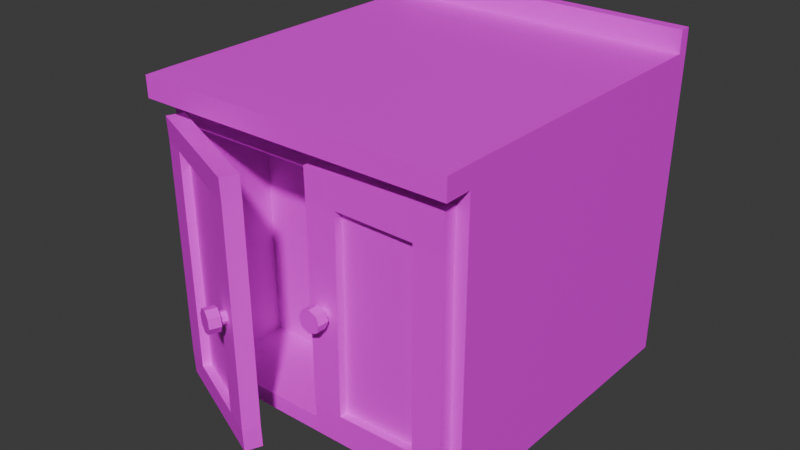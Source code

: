 # Source: KitchenTable_02.blend  (saved by Blender 4.4.32; exported with 4.5.12 LTS)
import bpy
from mathutils import Matrix  # noqa: F401  (used for matrix-valued properties, if any)

bpy.ops.wm.read_factory_settings(use_empty=True)
scene = bpy.context.scene
scene.name = 'Scene'

# ---- images (referenced by path relative to the original .blend; pixels are not part of the script)
import os
ASSET_DIR = os.environ.get("B2B_ASSET_DIR", "")  # directory of the original .blend (textures are referenced by path, not embedded)
HERE = os.path.dirname(os.path.abspath(__file__))  # packed textures are extracted next to this script under _unpacked/

def load_image(name, relpath, width, height, colorspace="sRGB"):
    """Load a texture the original file referenced (path relative to the .blend, or extracted next to this script)."""
    p = next((c for c in (os.path.join(HERE, relpath), os.path.join(ASSET_DIR, relpath)) if relpath and os.path.exists(c)), "")
    if p:
        img = bpy.data.images.load(p, check_existing=True)
        img.name = name
    else:  # same state as the original file: an image datablock whose file is absent (Cycles renders it pink)
        img = bpy.data.images.new(name, width, height)
        img.source = "FILE"
        img.filepath = "//" + (relpath or name)
    img.colorspace_settings.name = colorspace
    return img
img_colorpalette_01__png = load_image('colorpalette_01_.png', 'colorpalette_01_.png', 1024, 1024, 'sRGB')

# ---- materials (node trees are filled in below, after node groups)
mat_mat_general_01 = bpy.data.materials.new('mat_general_01')

# ---- material node trees
mat_mat_general_01.use_nodes = True; mat_mat_general_01.node_tree.nodes.clear()
_N = mat_mat_general_01.node_tree.nodes; _L = mat_mat_general_01.node_tree.links
n0 = _N.new('ShaderNodeBsdfPrincipled'); n0.name = 'Principled BSDF'; n0.location = (10, 300)
n1 = _N.new('ShaderNodeOutputMaterial'); n1.name = 'Material Output'; n1.location = (300, 300)
n2 = _N.new('ShaderNodeTexImage'); n2.name = 'Image Texture'; n2.location = (-322, 298)
n2.image = img_colorpalette_01__png
_L.new(n0.outputs[0], n1.inputs[0])
_L.new(n2.outputs[0], n0.inputs[0])
n1.is_active_output = True

# ---- world
world_world = bpy.data.worlds.new('World'); scene.world = world_world
world_world.use_nodes = True; world_world.node_tree.nodes.clear()
_N = world_world.node_tree.nodes; _L = world_world.node_tree.links
n0 = _N.new('ShaderNodeOutputWorld'); n0.name = 'World Output'; n0.location = (300, 300)
n1 = _N.new('ShaderNodeBackground'); n1.name = 'Background'; n1.location = (10, 300)
n1.inputs[0].default_value = (0.05088, 0.05088, 0.05088, 1.0)
_L.new(n1.outputs[0], n0.inputs[0])
n0.is_active_output = True
world_world.color = (0.05088, 0.05088, 0.05088)
world_world.sun_shadow_jitter_overblur = 0.0

# ---- meshes
me_cube_028 = bpy.data.meshes.new('Cube.028')
me_cube_028.from_pydata([(-0.3926, -0.3926, 0.0006272), (-0.4008, -0.4008, 0.7858), (-0.3926, 0.3926, 0.0006272), (-0.4008, 0.4008, 0.7858), (0.3926, -0.3926, 0.0006272), (0.4008, -0.4008, 0.7858), (0.3926, 0.3926, 0.0006272), (0.4008, 0.4008, 0.7858), (-0.4002, -0.4002, 0.7334), (-0.4002, 0.4002, 0.7334), (0.4002, 0.4002, 0.7334), (0.4002, -0.4002, 0.7334), (-0.4002, -0.4688, 0.7327), (-0.4008, -0.4694, 0.7851), (0.4008, -0.4694, 0.7851), (0.4002, -0.4688, 0.7327), (-0.3926, 0.3639, 0.0006272), (-0.4008, 0.3714, 0.7858), (0.3926, 0.3639, 0.0006272), (0.4008, 0.3714, 0.7858), (0.4002, 0.3709, 0.7334), (-0.4002, 0.3709, 0.7334), (-0.334, -0.4144, 0.04686), (-0.01962, -0.5521, 0.05121), (-0.353, -0.4136, 0.6958), (-0.02754, -0.5561, 0.6958), (-0.0444, -0.5946, 0.6954), (-0.03647, -0.5906, 0.05077), (-0.3508, -0.4529, 0.04642), (-0.3698, -0.4521, 0.6954), (-0.02765, -0.5536, 0.642), (-0.0195, -0.5546, 0.1077), (-0.3359, -0.4161, 0.1077), (-0.351, -0.4119, 0.642), (-0.0445, -0.592, 0.6409), (-0.03636, -0.5931, 0.1067), (-0.3528, -0.4546, 0.1067), (-0.3679, -0.4504, 0.6409), (-0.2672, -0.4437, 0.04778), (-0.08638, -0.5229, 0.05029), (-0.09561, -0.5263, 0.6958), (-0.2849, -0.4434, 0.6958), (-0.284, -0.4822, 0.04735), (-0.1032, -0.5613, 0.04985), (-0.1125, -0.5648, 0.6954), (-0.3018, -0.4819, 0.6954), (-0.1036, -0.5637, 0.1067), (-0.2856, -0.484, 0.1067), (-0.1121, -0.5624, 0.6409), (-0.3003, -0.48, 0.6409), (-0.09509, -0.5443, 0.1068), (-0.2771, -0.4646, 0.1068), (-0.1037, -0.5431, 0.641), (-0.2918, -0.4607, 0.641), (0.02303, -0.3842, 0.04512), (0.3659, -0.3842, 0.03134), (0.01944, -0.3911, 0.6846), (0.3698, -0.3911, 0.6954), (0.3698, -0.4331, 0.695), (0.3659, -0.4263, 0.03091), (0.02301, -0.4263, 0.04468), (0.01946, -0.4331, 0.6842), (0.368, -0.3887, 0.6007), (0.3671, -0.3865, 0.1184), (0.02179, -0.3865, 0.112), (0.01913, -0.3887, 0.6092), (0.3679, -0.4307, 0.5997), (0.3672, -0.4285, 0.1173), (0.02181, -0.4285, 0.111), (0.01913, -0.4307, 0.6081), (0.09587, -0.3842, 0.04219), (0.2931, -0.3842, 0.03427), (0.2955, -0.3911, 0.6962), (0.09362, -0.3911, 0.6889), (0.09585, -0.4263, 0.04175), (0.2931, -0.4263, 0.03383), (0.2955, -0.4331, 0.6958), (0.09365, -0.4331, 0.6884), (0.2938, -0.4285, 0.116), (0.09516, -0.4285, 0.1123), (0.2942, -0.4307, 0.6044), (0.09817, -0.4307, 0.6079), (0.2938, -0.4074, 0.1161), (0.09516, -0.4074, 0.1124), (0.2942, -0.4096, 0.6045), (0.09817, -0.4096, 0.608), (-0.4008, 0.3714, 0.8412), (-0.4008, 0.4008, 0.8412), (0.4008, 0.4008, 0.8412), (0.4008, 0.3714, 0.8412), (0.05865, -0.4746, 0.3596), (0.05865, -0.447, 0.3881), (0.05865, -0.4746, 0.3881), (0.07885, -0.447, 0.3798), (0.07885, -0.4746, 0.3798), (0.08721, -0.447, 0.3596), (0.08721, -0.4746, 0.3596), (0.07885, -0.447, 0.3394), (0.07885, -0.4746, 0.3394), (0.05865, -0.447, 0.331), (0.05865, -0.4746, 0.331), (0.03845, -0.447, 0.3394), (0.03845, -0.4746, 0.3394), (0.03009, -0.447, 0.3596), (0.03009, -0.4746, 0.3596), (0.03845, -0.447, 0.3798), (0.03845, -0.4746, 0.3798), (0.0588, -0.4472, 0.3744), (0.06954, -0.4472, 0.37), (0.07399, -0.4472, 0.3592), (0.06954, -0.4472, 0.3485), (0.0588, -0.4472, 0.344), (0.04806, -0.4472, 0.3485), (0.04361, -0.4472, 0.3592), (0.04806, -0.4472, 0.37), (0.0588, -0.4197, 0.3744), (0.06954, -0.4197, 0.37), (0.07399, -0.4197, 0.3592), (0.06954, -0.4197, 0.3485), (0.0588, -0.4197, 0.344), (0.04806, -0.4197, 0.3485), (0.04361, -0.4197, 0.3592), (0.04806, -0.4197, 0.37), (-0.09687, -0.6169, 0.3669), (-0.08192, -0.5934, 0.3952), (-0.09298, -0.6186, 0.3952), (-0.06477, -0.6009, 0.3839), (-0.07582, -0.6261, 0.3839), (-0.05995, -0.603, 0.3627), (-0.071, -0.6282, 0.3627), (-0.07028, -0.5985, 0.344), (-0.08133, -0.6237, 0.344), (-0.08972, -0.5899, 0.3387), (-0.1008, -0.6152, 0.3387), (-0.1069, -0.5824, 0.35), (-0.1179, -0.6077, 0.35), (-0.1117, -0.5803, 0.3712), (-0.1227, -0.6056, 0.3712), (-0.1014, -0.5848, 0.3899), (-0.1124, -0.6101, 0.3899), (-0.08371, -0.5927, 0.3816), (-0.07459, -0.5967, 0.3756), (-0.07202, -0.5978, 0.3643), (-0.07752, -0.5954, 0.3544), (-0.08786, -0.5909, 0.3516), (-0.09698, -0.5869, 0.3576), (-0.09955, -0.5858, 0.3688), (-0.09405, -0.5882, 0.3788), (-0.07267, -0.5675, 0.3816), (-0.06355, -0.5715, 0.3756), (-0.06099, -0.5726, 0.3643), (-0.06648, -0.5702, 0.3544), (-0.07682, -0.5657, 0.3516), (-0.08595, -0.5617, 0.3576), (-0.08851, -0.5606, 0.3688), (-0.08301, -0.563, 0.3788), (-0.1036, -0.4694, 0.7851), (-0.2475, -0.4008, 0.7858), (-0.3368, -0.4008, 0.7858), (-0.3622, -0.4008, 0.7858), (-0.3735, -0.4008, 0.7858), (-0.4008, -0.2277, 0.7858), (-0.3706, -0.4182, 0.7857), (-0.3383, -0.4284, 0.7855), (-0.2972, -0.4432, 0.7854), (-0.3333, -0.3417, 0.7858), (0.377, -0.4008, 0.7858), (0.4008, -0.2769, 0.7858), (0.1525, -0.4694, 0.7851), (0.3705, -0.4335, 0.7855), (0.2933, -0.4269, 0.0559), (0.3438, -0.4285, 0.1169), (0.2232, -0.4263, 0.03664), (0.3674, -0.4292, 0.2608), (0.315, -0.4271, 0.06187), (0.3093, -0.4279, 0.09338), (0.3382, -0.4277, 0.08405), (-0.1905, -0.5231, 0.04864), (-0.2851, -0.4834, 0.08691), (-0.2845, -0.4827, 0.06512), (-0.3556, -0.4538, 0.2079), (-0.301, -0.4772, 0.1067), (-0.315, -0.4711, 0.1067), (-0.3328, -0.4633, 0.1067), (-0.3276, -0.4647, 0.08545), (-0.3015, -0.4763, 0.09045), (-0.2499, -0.4985, 0.07934), (-0.2998, -0.4779, 0.1316), (-0.3995, 0.3995, 0.6601), (0.3995, 0.3995, 0.6601), (0.3995, -0.3995, 0.6601), (-0.3995, -0.3995, 0.6601), (-0.3995, 0.3702, 0.6601), (0.3995, 0.3702, 0.6601), (-0.393, 0.393, 0.04155), (0.393, 0.393, 0.04155), (0.393, -0.393, 0.04155), (-0.393, 0.3642, 0.04155), (0.393, 0.3642, 0.04155), (-0.393, -0.393, 0.04155), (-0.3426, -0.3607, 0.7858), (-0.3428, 0.3714, 0.8412), (-0.3426, -0.4694, 0.7851), (-0.3408, -0.393, 0.04155), (-0.3426, -0.4008, 0.7858), (-0.3407, -0.3926, 0.0006272), (-0.3425, -0.4688, 0.7327), (-0.3408, 0.393, 0.04155), (-0.3426, 0.3714, 0.7858), (-0.3407, 0.3639, 0.0006272), (-0.3428, 0.4008, 0.8412), (-0.3423, -0.3995, 0.6601), (-0.3425, -0.4002, 0.7334), (-0.3423, 0.3995, 0.6601), (-0.3407, 0.3926, 0.0006272), (-0.3426, 0.4008, 0.7858), (-0.3425, 0.4002, 0.7334), (0.3537, -0.4008, 0.7858), (0.353, -0.4688, 0.7327), (0.3441, 0.3639, 0.0006272), (0.3441, -0.3926, 0.0006272), (0.3446, 0.393, 0.04155), (0.3537, -0.4694, 0.7851), (0.3537, -0.4363, 0.7855), (0.3543, 0.4008, 0.8412), (0.3521, -0.3995, 0.6601), (0.353, -0.4002, 0.7334), (0.3543, 0.3714, 0.8412), (0.3441, 0.3926, 0.0006272), (0.3521, 0.3995, 0.6601), (0.3537, 0.3714, 0.7858), (0.3446, -0.393, 0.04155), (0.3537, 0.4008, 0.7858), (0.353, 0.4002, 0.7334), (0.3446, -0.1835, 0.04373), (-0.3408, -0.1835, 0.04373), (0.3521, -0.1899, 0.6623), (-0.3423, -0.1899, 0.6623)], [], [(21, 17, 3, 9), (9, 3, 215, 216), (20, 19, 167, 5, 11), (11, 5, 14, 15), (16, 209, 205, 0), (19, 230, 217, 166, 167), (190, 11, 226, 225), (193, 20, 11, 190), (188, 9, 216, 213), (192, 21, 9, 188), (15, 14, 222, 218), (5, 166, 169, 223, 222, 14), (8, 212, 206, 12), (1, 8, 12, 13), (191, 8, 21, 192), (189, 10, 20, 193), (7, 232, 224, 88), (2, 214, 209, 16), (10, 7, 19, 20), (8, 1, 161, 17, 21), (23, 31, 35, 27), (49, 45, 29, 37), (32, 22, 28, 36), (30, 25, 26, 34), (41, 24, 29, 45), (39, 23, 27, 43), (31, 30, 34, 35), (24, 33, 37, 29), (33, 32, 36, 180, 37), (42, 179, 178, 185, 181, 182, 184, 183, 36, 28), (47, 49, 37, 180, 183, 182, 187, 181), (35, 34, 48, 46), (49, 47, 51, 53), (27, 35, 46, 43), (43, 46, 47, 178, 186, 179, 177), (22, 38, 42, 28), (38, 39, 43, 177, 42), (25, 40, 44, 26), (40, 41, 45, 44), (34, 26, 44, 48), (48, 44, 45, 49), (50, 52, 53, 51), (48, 49, 53, 52), (47, 46, 50, 51), (46, 48, 52, 50), (55, 63, 67, 59), (81, 77, 61, 69), (64, 54, 60, 68), (62, 57, 58, 66), (73, 56, 61, 77), (71, 55, 59, 75), (63, 62, 66, 173, 67), (56, 65, 69, 61), (65, 64, 68, 69), (74, 79, 68, 60), (79, 81, 69, 68), (67, 173, 171), (81, 79, 83, 85), (59, 67, 171, 176, 175, 174, 170, 75), (75, 170, 172), (54, 70, 74, 60), (70, 71, 75, 172, 74), (57, 72, 76, 58), (72, 73, 77, 76), (66, 58, 76, 80), (80, 76, 77, 81), (82, 84, 85, 83), (80, 81, 85, 84), (79, 78, 82, 83), (78, 80, 84, 82), (88, 224, 227, 89), (17, 208, 201, 86), (3, 17, 86, 87), (19, 7, 88, 89), (100, 98, 90), (91, 92, 94, 93), (106, 104, 90), (93, 94, 96, 95), (98, 96, 90), (95, 96, 98, 97), (94, 92, 90), (97, 98, 100, 99), (104, 102, 90), (99, 100, 102, 101), (96, 94, 90), (101, 102, 104, 103), (92, 106, 90), (102, 100, 90), (103, 104, 106, 105), (105, 106, 92, 91), (99, 101, 112, 111), (91, 93, 108, 107), (103, 105, 114, 113), (95, 97, 110, 109), (105, 91, 107, 114), (97, 99, 111, 110), (101, 103, 113, 112), (93, 95, 109, 108), (113, 114, 122, 121), (111, 112, 120, 119), (109, 110, 118, 117), (107, 108, 116, 115), (114, 107, 115, 122), (112, 113, 121, 120), (110, 111, 119, 118), (108, 109, 117, 116), (133, 131, 123), (124, 125, 127, 126), (139, 137, 123), (126, 127, 129, 128), (131, 129, 123), (128, 129, 131, 130), (127, 125, 123), (130, 131, 133, 132), (137, 135, 123), (132, 133, 135, 134), (129, 127, 123), (134, 135, 137, 136), (125, 139, 123), (135, 133, 123), (136, 137, 139, 138), (138, 139, 125, 124), (132, 134, 145, 144), (124, 126, 141, 140), (136, 138, 147, 146), (128, 130, 143, 142), (138, 124, 140, 147), (130, 132, 144, 143), (134, 136, 146, 145), (126, 128, 142, 141), (146, 147, 155, 154), (144, 145, 153, 152), (142, 143, 151, 150), (140, 141, 149, 148), (147, 140, 148, 155), (145, 146, 154, 153), (143, 144, 152, 151), (141, 142, 150, 149), (156, 164, 157, 163, 158, 204, 202), (160, 162, 159), (158, 163, 157), (158, 165, 200, 204), (160, 161, 1), (168, 223, 217, 157, 164, 156), (167, 166, 5), (170, 174, 175, 176, 171, 78), (171, 173, 66, 80, 78), (172, 170, 78, 79, 74), (195, 189, 193, 198), (183, 184, 182), (181, 185, 178, 47), (177, 179, 42), (179, 186, 178), (181, 187, 182), (183, 180, 36), (199, 191, 192, 197), (197, 192, 188, 194), (194, 188, 213, 207), (198, 193, 190, 196), (196, 190, 225, 231), (4, 196, 231, 220), (18, 198, 196, 4), (2, 194, 207, 214), (16, 197, 194, 2), (0, 199, 197, 16), (6, 195, 198, 18), (234, 236, 237, 235), (211, 212, 8, 191), (201, 208, 230, 227), (202, 204, 159, 162, 160, 1, 13), (207, 213, 229, 221), (203, 211, 191, 199), (206, 212, 226, 218), (206, 202, 13, 12), (204, 200, 159), (205, 203, 199, 0), (201, 210, 87, 86), (214, 207, 221, 228), (210, 215, 3, 87), (209, 214, 228, 219), (216, 215, 232, 233), (213, 216, 233, 229), (205, 209, 219, 220), (200, 208, 17, 161, 160, 159), (221, 229, 189, 195), (225, 226, 212, 211), (218, 226, 11, 15), (218, 222, 168, 156, 202, 206), (222, 223, 168), (228, 221, 195, 6), (231, 225, 236, 234), (220, 231, 203, 205), (219, 228, 6, 18), (217, 223, 169, 166), (227, 224, 210, 201), (233, 232, 7, 10), (224, 232, 215, 210), (229, 233, 10, 189), (220, 219, 18, 4), (227, 230, 19, 89), (217, 230, 208, 200, 165, 158, 157), (225, 211, 237, 236), (203, 231, 234, 235), (211, 203, 235, 237)])
_uv = me_cube_028.uv_layers.new(name='UVMap')
_uv.uv.foreach_set('vector', [0.6335, 0.8437, 0.6334, 0.8763, 0.6334, 0.8763, 0.6335, 0.8437, 0.6335, 0.8437, 0.6334, 0.8763, 0.6366, 0.8763, 0.6366, 0.8437, 0.6769, 0.8437, 0.677, 0.8763, 0.677, 0.8763, 0.677, 0.8763, 0.6769, 0.8437, 0.6769, 0.8437, 0.677, 0.8763, 0.677, 0.8758, 0.6769, 0.8432, 0.6339, 0.1204, 0.6367, 0.1204, 0.6367, 0.1204, 0.6339, 0.1204, 0.677, 0.9523, 0.6744, 0.9523, 0.6744, 0.9523, 0.6757, 0.9523, 0.677, 0.9523, 0.6769, 0.5305, 0.6769, 0.5761, 0.6744, 0.5761, 0.6743, 0.5305, 0.6769, 0.2572, 0.6769, 0.2816, 0.6769, 0.2816, 0.6769, 0.2572, 0.6335, 0.5305, 0.6335, 0.5761, 0.6366, 0.5761, 0.6366, 0.5305, 0.6335, 0.2572, 0.6335, 0.2816, 0.6335, 0.2816, 0.6335, 0.2572, 0.6769, 0.8432, 0.677, 0.8758, 0.6744, 0.8758, 0.6744, 0.8432, 0.517, 0.9523, 0.5157, 0.9523, 0.5154, 0.9521, 0.5144, 0.9521, 0.5144, 0.9519, 0.517, 0.9519, 0.6335, 0.5761, 0.6366, 0.5761, 0.6366, 0.5756, 0.6335, 0.5756, 0.6334, 0.8763, 0.6335, 0.8437, 0.6335, 0.8432, 0.6334, 0.8758, 0.6335, 0.2572, 0.6335, 0.2816, 0.6335, 0.2816, 0.6335, 0.2572, 0.6769, 0.2572, 0.6769, 0.2816, 0.6769, 0.2816, 0.6769, 0.2572, 0.677, 0.8763, 0.6744, 0.8763, 0.6744, 0.8763, 0.677, 0.8763, 0.6339, 0.1204, 0.6367, 0.1204, 0.6367, 0.1204, 0.6339, 0.1204, 0.6769, 0.8437, 0.677, 0.8763, 0.677, 0.8763, 0.6769, 0.8437, 0.6335, 0.8437, 0.6334, 0.8763, 0.6334, 0.8763, 0.6334, 0.8763, 0.6335, 0.8437, 0.6547, 0.3196, 0.6548, 0.3464, 0.6548, 0.3459, 0.6547, 0.3194, 0.6392, 0.7078, 0.6392, 0.7407, 0.6351, 0.7407, 0.6352, 0.7078, 0.636, 0.3464, 0.6361, 0.3176, 0.6361, 0.3174, 0.636, 0.3459, 0.6544, 0.5928, 0.6544, 0.6254, 0.6544, 0.6252, 0.6544, 0.5923, 0.6392, 0.6254, 0.6351, 0.6254, 0.6351, 0.6252, 0.6392, 0.6252, 0.6508, 0.3192, 0.6547, 0.3196, 0.6547, 0.3194, 0.6508, 0.319, 0.6548, 0.3464, 0.6544, 0.5928, 0.6544, 0.5923, 0.6548, 0.3459, 0.6351, 0.6254, 0.6352, 0.5928, 0.6352, 0.5923, 0.6351, 0.6252, 0.6352, 0.5928, 0.636, 0.3464, 0.636, 0.3459, 0.6359, 0.3926, 0.6352, 0.5923, 0.4956, 0.4333, 0.4956, 0.4417, 0.4956, 0.4521, 0.4946, 0.4537, 0.4946, 0.4614, 0.4938, 0.4614, 0.493, 0.4514, 0.4928, 0.4614, 0.4916, 0.4614, 0.4916, 0.4329, 0.64, 0.4614, 0.6392, 0.7078, 0.6352, 0.7078, 0.6359, 0.5081, 0.6372, 0.4614, 0.6383, 0.4614, 0.6392, 0.4729, 0.6391, 0.4614, 0.6548, 0.4614, 0.6544, 0.7078, 0.6504, 0.7078, 0.6508, 0.4614, 0.6392, 0.2176, 0.64, 0.03473, 0.64, 0.03476, 0.6392, 0.2176, 0.6547, 0.4349, 0.6548, 0.4614, 0.6508, 0.4614, 0.6508, 0.4345, 0.6508, 0.4345, 0.6508, 0.4614, 0.64, 0.4614, 0.64, 0.4521, 0.6421, 0.4485, 0.64, 0.4417, 0.6456, 0.4339, 0.6361, 0.3176, 0.6401, 0.318, 0.6401, 0.3178, 0.6361, 0.3174, 0.6401, 0.318, 0.6508, 0.3192, 0.6508, 0.319, 0.6456, 0.3184, 0.6401, 0.3178, 0.6544, 0.6254, 0.6504, 0.6254, 0.6504, 0.6252, 0.6544, 0.6252, 0.6504, 0.6254, 0.6392, 0.6254, 0.6392, 0.6252, 0.6504, 0.6252, 0.6544, 0.7078, 0.6544, 0.7407, 0.6504, 0.7407, 0.6504, 0.7078, 0.6504, 0.7078, 0.6504, 0.7407, 0.6392, 0.7407, 0.6392, 0.7078, 0.6508, 0.2901, 0.6504, 0.5364, 0.6392, 0.5364, 0.64, 0.2901, 0.6504, 0.2176, 0.6392, 0.2176, 0.6392, 0.2176, 0.6504, 0.2176, 0.64, 0.03473, 0.6508, 0.03473, 0.6508, 0.03476, 0.64, 0.03476, 0.6508, 0.03473, 0.6504, 0.2176, 0.6504, 0.2176, 0.6508, 0.03476, 0.6751, 0.3102, 0.6751, 0.3464, 0.6751, 0.3459, 0.6751, 0.31, 0.6605, 0.6968, 0.6603, 0.7374, 0.6563, 0.7354, 0.6562, 0.6949, 0.6564, 0.3464, 0.6564, 0.3167, 0.6564, 0.3165, 0.6564, 0.3459, 0.6752, 0.5848, 0.6753, 0.6252, 0.6753, 0.625, 0.6752, 0.5843, 0.6603, 0.6221, 0.6563, 0.6201, 0.6563, 0.6199, 0.6603, 0.6219, 0.6711, 0.3116, 0.6751, 0.3102, 0.6751, 0.31, 0.6711, 0.3114, 0.6751, 0.3464, 0.6752, 0.5848, 0.6752, 0.5843, 0.6752, 0.4168, 0.6751, 0.3459, 0.6563, 0.6201, 0.6562, 0.5799, 0.6562, 0.5794, 0.6563, 0.6199, 0.6562, 0.5799, 0.6564, 0.3464, 0.6564, 0.3459, 0.6562, 0.5794, 0.6604, 0.4306, 0.6604, 0.4614, 0.6564, 0.4614, 0.6564, 0.432, 0.6604, 0.4614, 0.6605, 0.6968, 0.6562, 0.6949, 0.6564, 0.4614, 0.5022, 0.6164, 0.5022, 0.6872, 0.501, 0.6164, 0.6605, 0.2095, 0.6604, 0.03473, 0.6604, 0.03476, 0.6605, 0.2095, 0.5022, 0.5804, 0.5022, 0.6164, 0.501, 0.6164, 0.5007, 0.6027, 0.4991, 0.6068, 0.4994, 0.5935, 0.4982, 0.5911, 0.4982, 0.5818, 0.4982, 0.5818, 0.4982, 0.5911, 0.4944, 0.5831, 0.6564, 0.3167, 0.6604, 0.3154, 0.6604, 0.3152, 0.6564, 0.3165, 0.6604, 0.3154, 0.6711, 0.3116, 0.6711, 0.3114, 0.6673, 0.3127, 0.6604, 0.3152, 0.6753, 0.6252, 0.6712, 0.6256, 0.6712, 0.6254, 0.6753, 0.625, 0.6712, 0.6256, 0.6603, 0.6221, 0.6603, 0.6219, 0.6712, 0.6254, 0.6752, 0.6998, 0.6753, 0.7405, 0.6712, 0.7409, 0.6712, 0.7001, 0.6712, 0.7001, 0.6712, 0.7409, 0.6603, 0.7374, 0.6605, 0.6968, 0.6712, 0.2901, 0.6712, 0.5288, 0.6605, 0.5254, 0.6604, 0.2901, 0.6712, 0.2119, 0.6605, 0.2095, 0.6605, 0.2095, 0.6712, 0.212, 0.6604, 0.03473, 0.6712, 0.03473, 0.6712, 0.03476, 0.6604, 0.03476, 0.6712, 0.03473, 0.6712, 0.2119, 0.6712, 0.212, 0.6712, 0.03476, 0.677, 0.9833, 0.6744, 0.9833, 0.6744, 0.9833, 0.677, 0.9833, 0.6334, 0.8565, 0.6366, 0.8565, 0.6366, 0.8565, 0.6334, 0.8565, 0.6334, 0.8763, 0.6334, 0.8763, 0.6334, 0.8763, 0.6334, 0.8763, 0.677, 0.8763, 0.677, 0.8763, 0.677, 0.8763, 0.677, 0.8763, 0.5022, 0.9275, 0.5055, 0.9317, 0.5022, 0.9418, 0.5022, 0.3645, 0.5022, 0.3645, 0.5055, 0.3603, 0.5055, 0.3603, 0.4989, 0.9518, 0.4975, 0.9418, 0.5022, 0.9418, 0.5055, 0.3603, 0.5055, 0.3603, 0.5069, 0.3502, 0.5069, 0.3502, 0.5055, 0.9317, 0.5069, 0.9418, 0.5022, 0.9418, 0.5069, 0.3502, 0.5069, 0.3502, 0.5055, 0.3402, 0.5055, 0.3402, 0.5055, 0.9518, 0.5022, 0.956, 0.5022, 0.9418, 0.5055, 0.3402, 0.5055, 0.3402, 0.5022, 0.336, 0.5022, 0.336, 0.4975, 0.9418, 0.4989, 0.9317, 0.5022, 0.9418, 0.5022, 0.336, 0.5022, 0.336, 0.4989, 0.3402, 0.4989, 0.3402, 0.5069, 0.9418, 0.5055, 0.9518, 0.5022, 0.9418, 0.4989, 0.3402, 0.4989, 0.3402, 0.4975, 0.3502, 0.4975, 0.3502, 0.5022, 0.956, 0.4989, 0.9518, 0.5022, 0.9418, 0.4989, 0.9317, 0.5022, 0.9275, 0.5022, 0.9418, 0.4975, 0.3502, 0.4975, 0.3502, 0.4989, 0.3603, 0.4989, 0.3603, 0.4989, 0.3603, 0.4989, 0.3603, 0.5022, 0.3645, 0.5022, 0.3645, 0.5022, 0.336, 0.4989, 0.3402, 0.4989, 0.3402, 0.5022, 0.336, 0.5022, 0.3645, 0.5055, 0.3603, 0.5055, 0.3603, 0.5022, 0.3645, 0.4975, 0.3502, 0.4989, 0.3603, 0.4989, 0.3603, 0.4975, 0.3502, 0.5069, 0.3502, 0.5055, 0.3402, 0.5055, 0.3402, 0.5069, 0.3502, 0.4989, 0.3603, 0.5022, 0.3645, 0.5022, 0.3645, 0.4989, 0.3603, 0.5055, 0.3402, 0.5022, 0.336, 0.5022, 0.336, 0.5055, 0.3402, 0.4989, 0.3402, 0.4975, 0.3502, 0.4975, 0.3502, 0.4989, 0.3402, 0.5055, 0.3603, 0.5069, 0.3502, 0.5069, 0.3502, 0.5055, 0.3603, 0.4975, 0.06009, 0.4989, 0.07015, 0.4989, 0.07015, 0.4975, 0.06009, 0.5022, 0.04586, 0.4989, 0.05002, 0.4989, 0.05002, 0.5022, 0.04586, 0.5069, 0.06009, 0.5055, 0.05002, 0.5055, 0.05002, 0.5069, 0.06009, 0.5022, 0.07431, 0.5055, 0.07015, 0.5055, 0.07015, 0.5022, 0.07431, 0.4989, 0.07015, 0.5022, 0.07431, 0.5022, 0.07431, 0.4989, 0.07015, 0.4989, 0.05002, 0.4975, 0.06009, 0.4975, 0.06009, 0.4989, 0.05002, 0.5055, 0.05002, 0.5022, 0.04586, 0.5022, 0.04586, 0.5055, 0.05002, 0.5055, 0.07015, 0.5069, 0.06009, 0.5069, 0.06009, 0.5055, 0.07015, 0.5022, 0.9275, 0.5055, 0.9317, 0.5022, 0.9418, 0.5022, 0.3645, 0.5022, 0.3645, 0.5055, 0.3603, 0.5055, 0.3603, 0.4989, 0.9518, 0.4975, 0.9418, 0.5022, 0.9418, 0.5055, 0.3603, 0.5055, 0.3603, 0.5069, 0.3502, 0.5069, 0.3502, 0.5055, 0.9317, 0.5069, 0.9418, 0.5022, 0.9418, 0.5069, 0.3502, 0.5069, 0.3502, 0.5055, 0.3402, 0.5055, 0.3402, 0.5055, 0.9518, 0.5022, 0.956, 0.5022, 0.9418, 0.5055, 0.3402, 0.5055, 0.3402, 0.5022, 0.336, 0.5022, 0.336, 0.4975, 0.9418, 0.4989, 0.9317, 0.5022, 0.9418, 0.5022, 0.336, 0.5022, 0.336, 0.4989, 0.3402, 0.4989, 0.3402, 0.5069, 0.9418, 0.5055, 0.9518, 0.5022, 0.9418, 0.4989, 0.3402, 0.4989, 0.3402, 0.4975, 0.3502, 0.4975, 0.3502, 0.5022, 0.956, 0.4989, 0.9518, 0.5022, 0.9418, 0.4989, 0.9317, 0.5022, 0.9275, 0.5022, 0.9418, 0.4975, 0.3502, 0.4975, 0.3502, 0.4989, 0.3603, 0.4989, 0.3603, 0.4989, 0.3603, 0.4989, 0.3603, 0.5022, 0.3645, 0.5022, 0.3645, 0.5022, 0.336, 0.4989, 0.3402, 0.4989, 0.3402, 0.5022, 0.336, 0.5022, 0.3645, 0.5055, 0.3603, 0.5055, 0.3603, 0.5022, 0.3645, 0.4975, 0.3502, 0.4989, 0.3603, 0.4989, 0.3603, 0.4975, 0.3502, 0.5069, 0.3502, 0.5055, 0.3402, 0.5055, 0.3402, 0.5069, 0.3502, 0.4989, 0.3603, 0.5022, 0.3645, 0.5022, 0.3645, 0.4989, 0.3603, 0.5055, 0.3402, 0.5022, 0.336, 0.5022, 0.336, 0.5055, 0.3402, 0.4989, 0.3402, 0.4975, 0.3502, 0.4975, 0.3502, 0.4989, 0.3402, 0.5055, 0.3603, 0.5069, 0.3502, 0.5069, 0.3502, 0.5055, 0.3603, 0.4975, 0.06009, 0.4989, 0.07015, 0.4989, 0.07015, 0.4975, 0.06009, 0.5022, 0.04586, 0.4989, 0.05002, 0.4989, 0.05002, 0.5022, 0.04586, 0.5069, 0.06009, 0.5055, 0.05002, 0.5055, 0.05002, 0.5069, 0.06009, 0.5022, 0.07431, 0.5055, 0.07015, 0.5055, 0.07015, 0.5022, 0.07431, 0.4989, 0.07015, 0.5022, 0.07431, 0.5022, 0.07431, 0.4989, 0.07015, 0.4989, 0.05002, 0.4975, 0.06009, 0.4975, 0.06009, 0.4989, 0.05002, 0.5055, 0.05002, 0.5022, 0.04586, 0.5022, 0.04586, 0.5055, 0.05002, 0.5055, 0.07015, 0.5069, 0.06009, 0.5069, 0.06009, 0.5055, 0.07015, 0.4896, 0.9519, 0.4791, 0.952, 0.4818, 0.9523, 0.4769, 0.9521, 0.4769, 0.9523, 0.4766, 0.9523, 0.4766, 0.9519, 0.6349, 0.9523, 0.6351, 0.9522, 0.6355, 0.9523, 0.6369, 0.9523, 0.6368, 0.9521, 0.6418, 0.9523, 0.4769, 0.9523, 0.4771, 0.9523, 0.4766, 0.9523, 0.4766, 0.9523, 0.4749, 0.9523, 0.4735, 0.9523, 0.4735, 0.9523, 0.6635, 0.9519, 0.6744, 0.9521, 0.6744, 0.9523, 0.6418, 0.9523, 0.6391, 0.952, 0.6496, 0.9519, 0.517, 0.9523, 0.5157, 0.9523, 0.517, 0.9523, 0.6711, 0.4362, 0.6723, 0.4386, 0.672, 0.4518, 0.6736, 0.4478, 0.6739, 0.4614, 0.6712, 0.4614, 0.6739, 0.4614, 0.6752, 0.5323, 0.6752, 0.6998, 0.6712, 0.7001, 0.6712, 0.4614, 0.6673, 0.4282, 0.6711, 0.4362, 0.6712, 0.4614, 0.6604, 0.4614, 0.6604, 0.4306, 0.6765, 0.05108, 0.6769, 0.2572, 0.6769, 0.2572, 0.6765, 0.05108, 0.6372, 0.4614, 0.6375, 0.4514, 0.6383, 0.4614, 0.6391, 0.4614, 0.6391, 0.4537, 0.64, 0.4521, 0.64, 0.4614, 0.5011, 0.4339, 0.4956, 0.4417, 0.4956, 0.4333, 0.4956, 0.4417, 0.4977, 0.4485, 0.4956, 0.4521, 0.4946, 0.4614, 0.4947, 0.4729, 0.4938, 0.4614, 0.4928, 0.4614, 0.4914, 0.5081, 0.4916, 0.4614, 0.6338, 0.05108, 0.6335, 0.2572, 0.6335, 0.2572, 0.6338, 0.05108, 0.6338, 0.05108, 0.6335, 0.2572, 0.6335, 0.2572, 0.6338, 0.05108, 0.6338, 0.1459, 0.6335, 0.5305, 0.6366, 0.5305, 0.6367, 0.1459, 0.6765, 0.05108, 0.6769, 0.2572, 0.6769, 0.2572, 0.6765, 0.05108, 0.6765, 0.1459, 0.6769, 0.5305, 0.6743, 0.5305, 0.6739, 0.1459, 0.6765, 0.1204, 0.6765, 0.1459, 0.6739, 0.1459, 0.6739, 0.1204, 0.6765, 0.03745, 0.6765, 0.05108, 0.6765, 0.05108, 0.6765, 0.03745, 0.6339, 0.1204, 0.6338, 0.1459, 0.6367, 0.1459, 0.6367, 0.1204, 0.6339, 0.03745, 0.6338, 0.05108, 0.6338, 0.05108, 0.6339, 0.03745, 0.6339, 0.03745, 0.6338, 0.05108, 0.6338, 0.05108, 0.6339, 0.03745, 0.6765, 0.03745, 0.6765, 0.05108, 0.6765, 0.05108, 0.6765, 0.03745, 0.6739, 0.003649, 0.6743, 0.04384, 0.6366, 0.04384, 0.6367, 0.003649, 0.6366, 0.5305, 0.6366, 0.5761, 0.6335, 0.5761, 0.6335, 0.5305, 0.6366, 0.8565, 0.6366, 0.8565, 0.6744, 0.8565, 0.6744, 0.8565, 0.4766, 0.9519, 0.4766, 0.9523, 0.4756, 0.9523, 0.4751, 0.9522, 0.4749, 0.9523, 0.4735, 0.9523, 0.4735, 0.9519, 0.6367, 0.1459, 0.6366, 0.5305, 0.6743, 0.5305, 0.6739, 0.1459, 0.6367, 0.1459, 0.6366, 0.5305, 0.6335, 0.5305, 0.6338, 0.1459, 0.6366, 0.5756, 0.6366, 0.5761, 0.6744, 0.5761, 0.6744, 0.5756, 0.6366, 0.8432, 0.6366, 0.8758, 0.6334, 0.8758, 0.6335, 0.8432, 0.4766, 0.9523, 0.4766, 0.9523, 0.4756, 0.9523, 0.6367, 0.1204, 0.6367, 0.1459, 0.6338, 0.1459, 0.6339, 0.1204, 0.6366, 0.9833, 0.6366, 0.9833, 0.6334, 0.9833, 0.6334, 0.9833, 0.6367, 0.1204, 0.6367, 0.1459, 0.6739, 0.1459, 0.6739, 0.1204, 0.6366, 0.8763, 0.6366, 0.8763, 0.6334, 0.8763, 0.6334, 0.8763, 0.6367, 0.1204, 0.6367, 0.1204, 0.6739, 0.1204, 0.6739, 0.1204, 0.6366, 0.8437, 0.6366, 0.8763, 0.6744, 0.8763, 0.6744, 0.8437, 0.6366, 0.5305, 0.6366, 0.5761, 0.6744, 0.5761, 0.6743, 0.5305, 0.6367, 0.1204, 0.6367, 0.1204, 0.6739, 0.1204, 0.6739, 0.1204, 0.6366, 0.9523, 0.6366, 0.9523, 0.6334, 0.9523, 0.6334, 0.9523, 0.6349, 0.9523, 0.6355, 0.9523, 0.6739, 0.1459, 0.6743, 0.5305, 0.6769, 0.5305, 0.6765, 0.1459, 0.6743, 0.5305, 0.6744, 0.5761, 0.6366, 0.5761, 0.6366, 0.5305, 0.6744, 0.5756, 0.6744, 0.5761, 0.6769, 0.5761, 0.6769, 0.5756, 0.6744, 0.8432, 0.6744, 0.8758, 0.6635, 0.8758, 0.6496, 0.8758, 0.6366, 0.8758, 0.6366, 0.8432, 0.5144, 0.9519, 0.5144, 0.9521, 0.5035, 0.9519, 0.6739, 0.1204, 0.6739, 0.1459, 0.6765, 0.1459, 0.6765, 0.1204, 0.6739, 0.04585, 0.6743, 0.3253, 0.6743, 0.3253, 0.6739, 0.04585, 0.6739, 0.1204, 0.6739, 0.1459, 0.6367, 0.1459, 0.6367, 0.1204, 0.6739, 0.1204, 0.6739, 0.1204, 0.6765, 0.1204, 0.6765, 0.1204, 0.6744, 0.9523, 0.6744, 0.9521, 0.6753, 0.9521, 0.6757, 0.9523, 0.6744, 0.9833, 0.6744, 0.9833, 0.6366, 0.9833, 0.6366, 0.9833, 0.6744, 0.8437, 0.6744, 0.8763, 0.677, 0.8763, 0.6769, 0.8437, 0.6744, 0.8763, 0.6744, 0.8763, 0.6366, 0.8763, 0.6366, 0.8763, 0.6743, 0.5305, 0.6744, 0.5761, 0.6769, 0.5761, 0.6769, 0.5305, 0.6739, 0.1204, 0.6739, 0.1204, 0.6765, 0.1204, 0.6765, 0.1204, 0.6744, 0.8565, 0.6744, 0.8565, 0.677, 0.8565, 0.677, 0.8565, 0.6744, 0.9523, 0.6744, 0.9523, 0.6366, 0.9523, 0.6366, 0.9523, 0.6371, 0.9523, 0.6369, 0.9523, 0.6418, 0.9523, 0.6743, 0.3253, 0.6366, 0.3253, 0.6366, 0.3253, 0.6743, 0.3253, 0.6367, 0.04585, 0.6739, 0.04585, 0.6739, 0.04585, 0.6367, 0.04585, 0.6366, 0.3253, 0.6367, 0.04585, 0.6367, 0.04585, 0.6366, 0.3253])
me_cube_028.materials.append(mat_mat_general_01)
me_cube_028.update()

# ---- objects
ob_dress_kitchen_table_02 = bpy.data.objects.new('DRESS_kitchen-table_02', me_cube_028)

# ---- transforms, parenting, visibility, modifiers, constraints
ob_dress_kitchen_table_02.location = (0.0, 0.0, 0.0)

# ---- collection membership
scene.collection.objects.link(ob_dress_kitchen_table_02)

# ---- scene / render settings (as saved in the file)
scene.frame_start = 1; scene.frame_end = 250; scene.frame_set(1)
scene.render.engine = 'BLENDER_EEVEE_NEXT'
bpy.context.view_layer.update()

# ---- added for rendering (the .blend has no active camera and no usable light): camera, sun
cam_auto = bpy.data.cameras.new('AutoCamera')
cam_auto.lens = 50.0
cam_auto.sensor_width = 36.0
cam_auto.clip_end = 1000.0
ob_auto_camera = bpy.data.objects.new('AutoCamera', cam_auto)
scene.collection.objects.link(ob_auto_camera)
ob_auto_camera.location = (1.4357, -1.83656, 1.56947)
ob_auto_camera.rotation_euler = (1.09748, -7.21219e-08, 0.694738)
scene.camera = ob_auto_camera
light_auto_sun = bpy.data.lights.new('AutoSun', 'SUN')
light_auto_sun.energy = 3.0
light_auto_sun.angle = 0.0523599
ob_auto_sun = bpy.data.objects.new('AutoSun', light_auto_sun)
scene.collection.objects.link(ob_auto_sun)
ob_auto_sun.rotation_euler = (0.872665, 0.174533, 0.523599)
bpy.context.view_layer.update()
